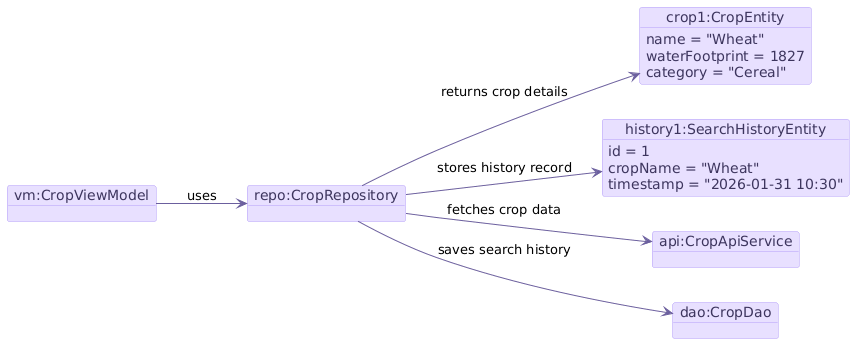

The diagram above was rendered by PlantUML. Its source (embedded in the PNG):
@startuml
left to right direction
skinparam backgroundColor white
skinparam shadowing false
skinparam object {
  BackgroundColor #E8E0FF
  BorderColor #B59EF8
  FontColor #3D355E
}
skinparam ArrowColor #6B5F9E

object "crop1:CropEntity" as crop1 {
  name = "Wheat"
  waterFootprint = 1827
  category = "Cereal"
}

object "history1:SearchHistoryEntity" as history1 {
  id = 1
  cropName = "Wheat"
  timestamp = "2026-01-31 10:30"
}

object "repo:CropRepository" as repo
object "api:CropApiService" as api
object "dao:CropDao" as dao
object "vm:CropViewModel" as vm

vm --> repo : uses
repo --> api : fetches crop data
repo --> dao : saves search history
repo --> crop1 : returns crop details
repo --> history1 : stores history record
@enduml